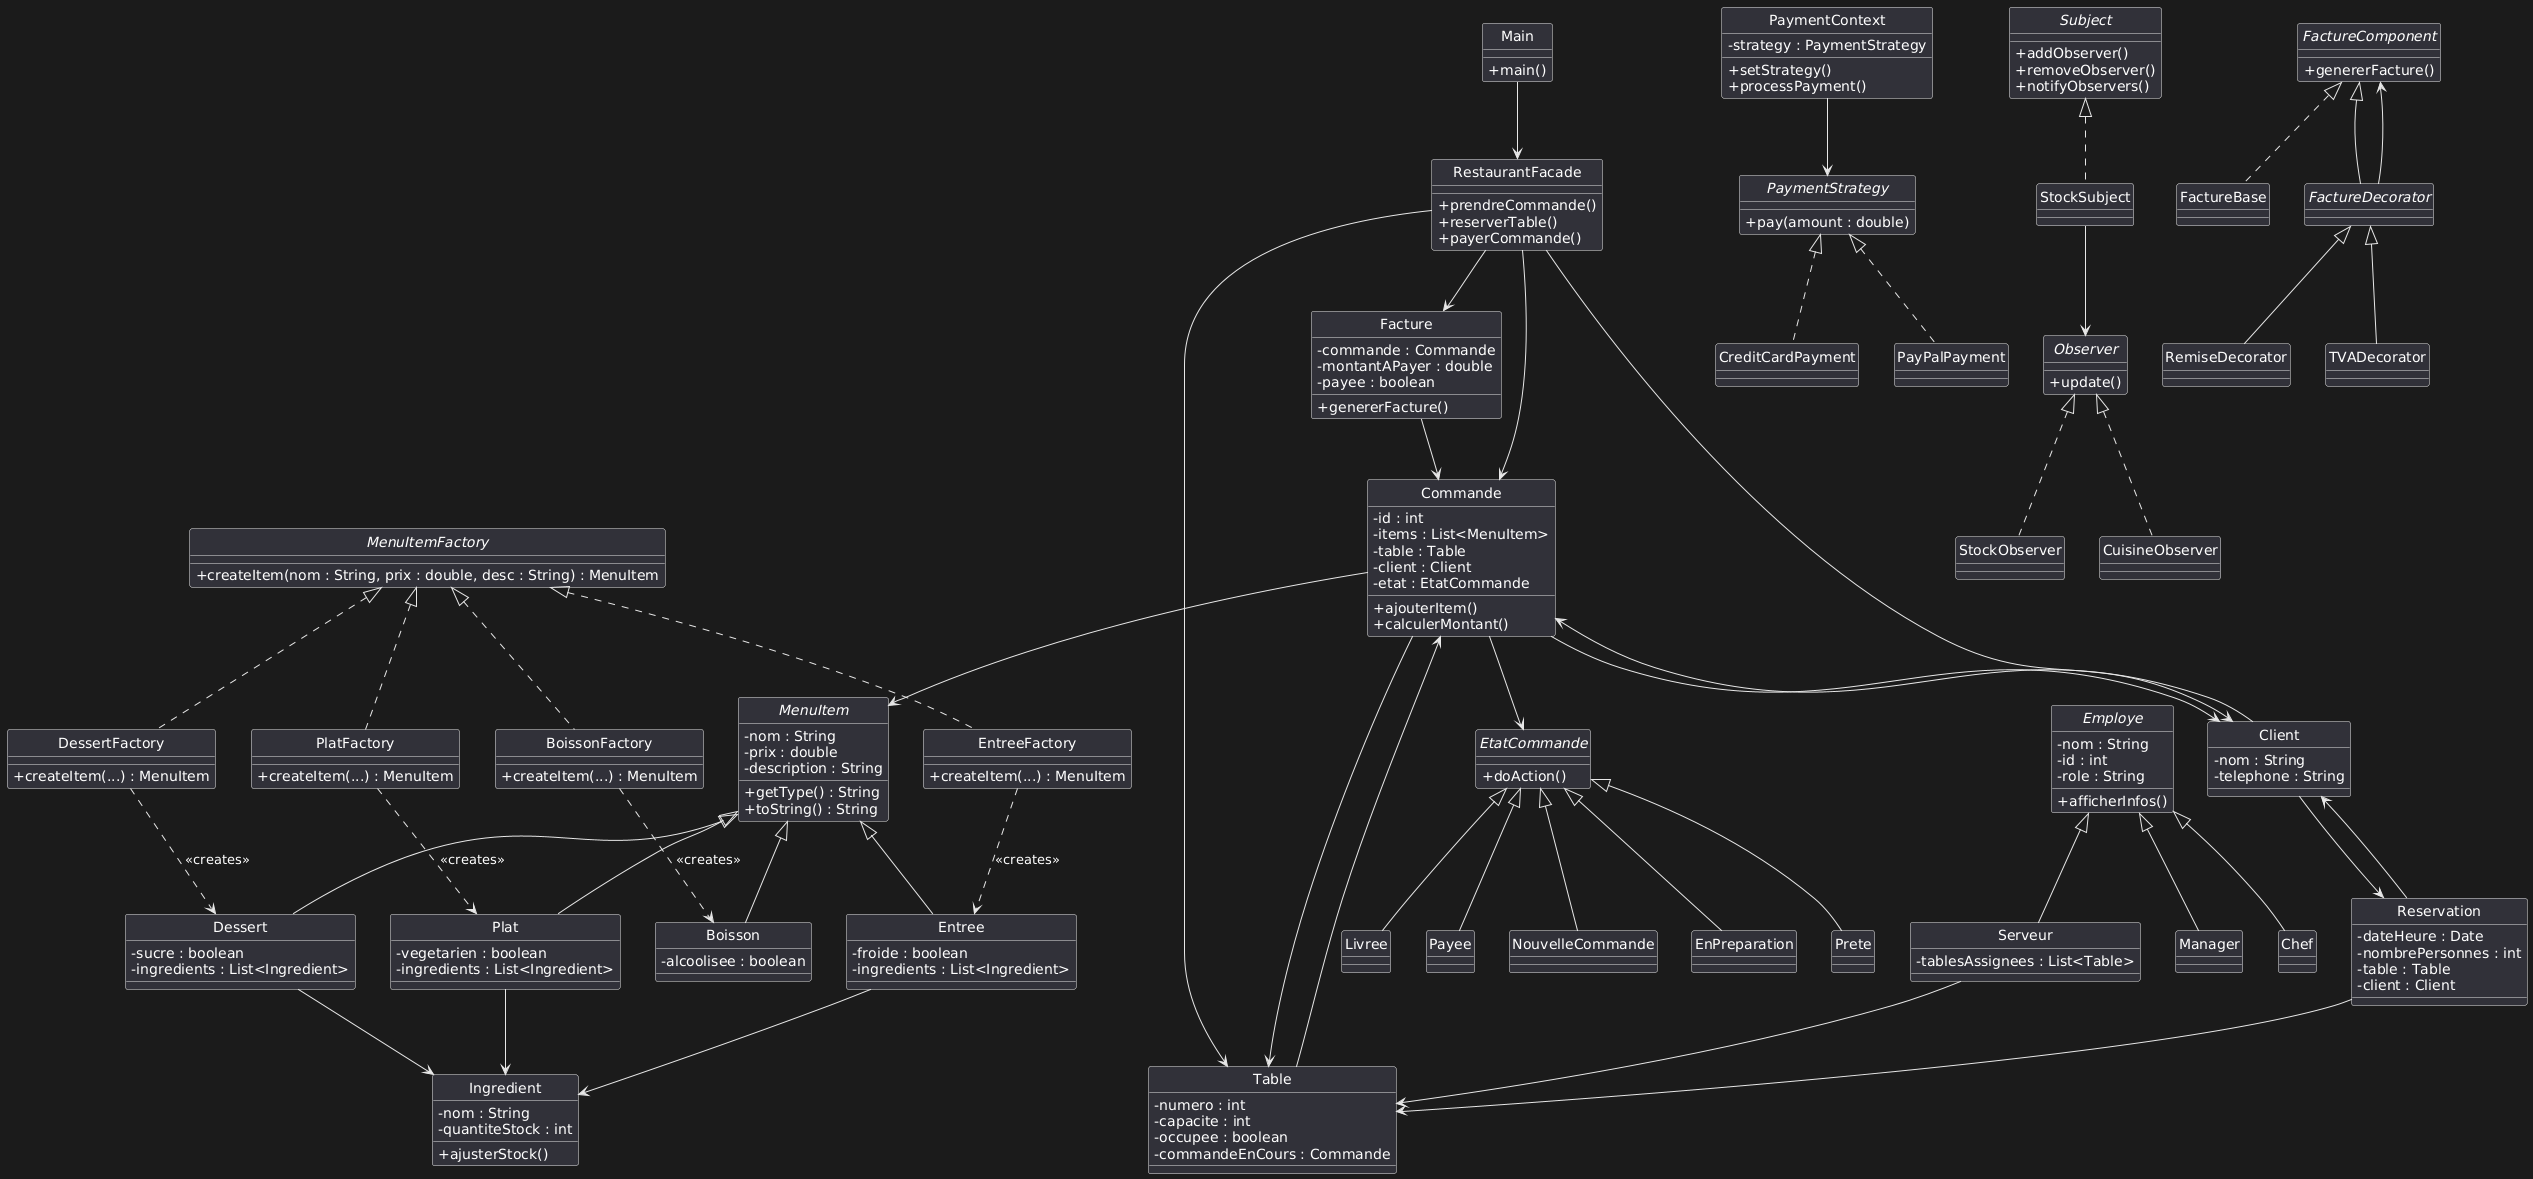

The diagram above was rendered by PlantUML. Its source (embedded in the PNG):
@startuml
skinparam classAttributeIconSize 0
skinparam style strictuml

'==== MenuItem et sous-classes ===='
abstract class MenuItem {
  - nom : String
  - prix : double
  - description : String
  + getType() : String
  + toString() : String
}

class Plat {
  - vegetarien : boolean
  - ingredients : List<Ingredient>
}
class Boisson {
  - alcoolisee : boolean
}
class Entree {
  - froide : boolean
  - ingredients : List<Ingredient>
}
class Dessert {
  - sucre : boolean
  - ingredients : List<Ingredient>
}

MenuItem <|-- Plat
MenuItem <|-- Boisson
MenuItem <|-- Entree
MenuItem <|-- Dessert
Plat --> Ingredient
Entree --> Ingredient
Dessert --> Ingredient

'==== Client ===='
class Client {
  - nom : String
  - telephone : String
}

Client --> Reservation
Client --> Commande

'==== Autres entités ===='
class Ingredient {
  - nom : String
  - quantiteStock : int
  + ajusterStock()
}

class Table {
  - numero : int
  - capacite : int
  - occupee : boolean
  - commandeEnCours : Commande
}

class Commande {
  - id : int
  - items : List<MenuItem>
  - table : Table
  - client : Client
  - etat : EtatCommande
  + ajouterItem()
  + calculerMontant()
}

class Reservation {
  - dateHeure : Date
  - nombrePersonnes : int
  - table : Table
  - client : Client
}

class Facture {
  - commande : Commande
  - montantAPayer : double
  - payee : boolean
  + genererFacture()
}

Commande --> MenuItem
Commande --> EtatCommande
Commande --> Table
Commande --> Client
Reservation --> Table
Reservation --> Client
Facture --> Commande
Table --> Commande

'==== Employés ===='
abstract class Employe {
  - nom : String
  - id : int
  - role : String
  + afficherInfos()
}

class Serveur {
  - tablesAssignees : List<Table>
}
class Chef {}
class Manager {}

Employe <|-- Serveur
Employe <|-- Chef
Employe <|-- Manager
Serveur --> Table

'==== Factory Pattern pour MenuItem ===='
interface MenuItemFactory {
  + createItem(nom : String, prix : double, desc : String) : MenuItem
}

class PlatFactory {
  + createItem(...) : MenuItem
}
class BoissonFactory {
  + createItem(...) : MenuItem
}
class EntreeFactory {
  + createItem(...) : MenuItem
}
class DessertFactory {
  + createItem(...) : MenuItem
}

MenuItemFactory <|.. PlatFactory
MenuItemFactory <|.. BoissonFactory
MenuItemFactory <|.. EntreeFactory
MenuItemFactory <|.. DessertFactory

PlatFactory ..> Plat : <<creates>>
BoissonFactory ..> Boisson : <<creates>>
EntreeFactory ..> Entree : <<creates>>
DessertFactory ..> Dessert : <<creates>>

'==== Strategy ===='
interface PaymentStrategy {
  + pay(amount : double)
}
class CreditCardPayment
class PayPalPayment

PaymentStrategy <|.. CreditCardPayment
PaymentStrategy <|.. PayPalPayment

class PaymentContext {
  - strategy : PaymentStrategy
  + setStrategy()
  + processPayment()
}

PaymentContext --> PaymentStrategy

'==== State ===='
abstract class EtatCommande {
  + doAction()
}
class NouvelleCommande
class EnPreparation
class Prete
class Livree
class Payee

EtatCommande <|-- NouvelleCommande
EtatCommande <|-- EnPreparation
EtatCommande <|-- Prete
EtatCommande <|-- Livree
EtatCommande <|-- Payee

'==== Observer ===='
interface Observer {
  + update()
}
interface Subject {
  + addObserver()
  + removeObserver()
  + notifyObservers()
}
class StockObserver
class CuisineObserver
class StockSubject

Observer <|.. StockObserver
Observer <|.. CuisineObserver
Subject <|.. StockSubject
StockSubject --> Observer

'==== Decorator ===='
interface FactureComponent {
  + genererFacture()
}
class FactureBase
abstract class FactureDecorator
class RemiseDecorator
class TVADecorator

FactureComponent <|.. FactureBase
FactureComponent <|-- FactureDecorator
FactureDecorator <|-- RemiseDecorator
FactureDecorator <|-- TVADecorator
FactureDecorator --> FactureComponent

'==== Facade ===='
class RestaurantFacade {
  + prendreCommande()
  + reserverTable()
  + payerCommande()
}

RestaurantFacade --> Table
RestaurantFacade --> Commande
RestaurantFacade --> Facture
RestaurantFacade --> Client

'==== Main ===='
class Main {
  + main()
}
Main --> RestaurantFacade
@enduml